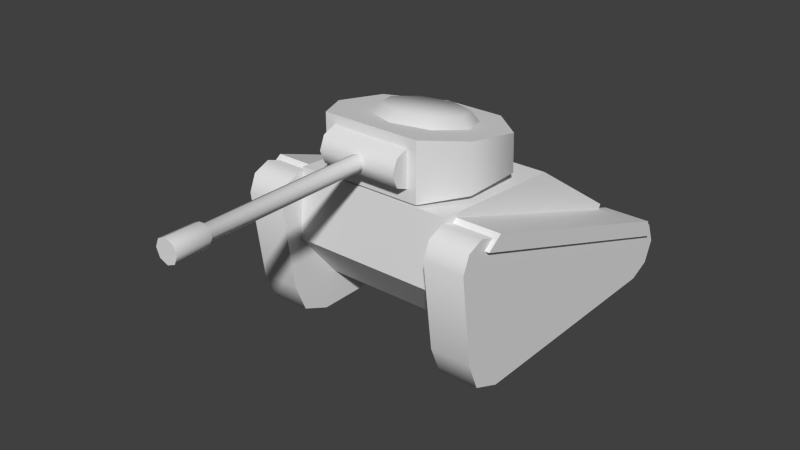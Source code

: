 # Source: Tank.blend  (saved by Blender 2.66.1; exported with 4.5.12 LTS)
import bpy
from mathutils import Matrix  # noqa: F401  (used for matrix-valued properties, if any)

bpy.ops.wm.read_factory_settings(use_empty=True)
scene = bpy.context.scene
scene.name = 'Scene'

# ---- collections
col_collection_1 = bpy.data.collections.new('Collection 1'); scene.collection.children.link(col_collection_1)

# ---- world
world_world = bpy.data.worlds.new('World'); scene.world = world_world
world_world.color = (0.05088, 0.05088, 0.05088)
world_world.use_sun_shadow = False
world_world.sun_shadow_jitter_overblur = 0.0
world_world.cycles.sampling_method = 'MANUAL'
world_world.cycles.sample_map_resolution = 256

# ---- meshes
me_type01_tread_r = bpy.data.meshes.new('Type01_Tread_R')
me_type01_tread_r.from_pydata([(-2.0, -2.333, 0.0), (-3.0, -2.333, 0.0), (-2.0, -3.04, 0.2968), (-3.0, -3.04, 0.2967), (-2.0, -3.333, 1.004), (-3.0, -3.333, 1.004), (-2.0, -3.631, 3.25), (-3.0, -3.631, 3.25), (-2.0, -3.457, 3.67), (-3.0, -3.457, 3.67), (-2.0, -3.037, 3.844), (-3.0, -3.037, 3.844), (-3.0, 4.432, 0.7836), (-2.0, 4.432, 0.7836), (-2.0, 4.206, 0.2388), (-3.0, 4.206, 0.2388), (-2.0, 3.661, 0.0), (-3.0, 3.661, 0.0), (-2.0, 4.206, 1.328), (-3.0, 4.206, 1.328)], [], [(19, 11, 10, 18), (7, 5, 4, 6), (1, 17, 16, 0), (8, 10, 11, 9), (0, 2, 3, 1), (2, 4, 5, 3), (6, 8, 9, 7), (14, 16, 17, 15), (18, 13, 12, 19), (13, 14, 15, 12)])
me_type01_tread_r.polygons.foreach_set('use_smooth', [True] * 10)
_k = set([(0, 2), (0, 16), (1, 3), (1, 17), (2, 4), (3, 5), (4, 6), (5, 7), (6, 8), (7, 9), (8, 10), (9, 11), (10, 18), (11, 19), (12, 15), (12, 19), (13, 14), (13, 18), (14, 16), (15, 17)])
me_type01_tread_r.attributes.new('sharp_edge', 'BOOLEAN', 'EDGE').data.foreach_set('value', [ (min(e.vertices), max(e.vertices)) in _k for e in me_type01_tread_r.edges])
_uv = me_type01_tread_r.uv_layers.new(name='UVMap')
_uv.uv.foreach_set('vector', [12.27, -0.007188, 4.693, 0.002006, 4.693, 0.9988, 12.27, 0.9896, 3.786, 0.001992, 1.528, 0.001966, 1.528, 0.9988, 3.786, 0.9988, 20.01, -0.007221, 14.03, -0.007214, 14.03, 0.9896, 20.01, 0.9896, 4.24, 0.9988, 4.693, 0.9988, 4.693, 0.002006, 4.24, 0.002, 0.0004487, 0.9988, 0.7649, 0.9988, 0.7649, 0.001957, 0.00046, 0.00195, 0.7649, 0.9988, 1.528, 0.9988, 1.528, 0.001966, 0.7649, 0.001957, 3.786, 0.9988, 4.24, 0.9988, 4.24, 0.002, 3.786, 0.001992, 13.44, 0.9896, 14.03, 0.9896, 14.03, -0.007214, 13.44, -0.007206, 12.27, 0.9896, 12.85, 0.9896, 12.85, -0.007197, 12.27, -0.007188, 12.85, 0.9896, 13.44, 0.9896, 13.44, -0.007206, 12.85, -0.007197])
me_type01_tread_r.use_remesh_preserve_volume = False
me_type01_tread_r.use_remesh_preserve_attributes = False
me_type01_tread_r.use_mirror_vertex_groups = False
me_type01_tread_r.update()
me_type01_turret = bpy.data.meshes.new('Type01_Turret')
me_type01_turret.from_pydata([(-0.7654, 0.7613, 3.987), (-0.7654, 0.6971, 4.74), (0.7654, 0.7613, 3.987), (0.7654, 0.6971, 4.74), (1.848, -0.3211, 3.987), (1.848, -0.3665, 4.941), (1.848, -1.852, 3.987), (1.848, -1.871, 5.225), (1.236, -2.934, 3.987), (1.236, -2.934, 5.426), (-1.236, -2.934, 3.987), (-1.236, -2.934, 5.426), (-1.848, -1.852, 3.987), (-1.848, -1.871, 5.225), (-1.848, -0.3211, 3.987), (-1.848, -0.3665, 4.941), (2.418e-08, 0.3772, 3.536), (2.418e-08, 0.3772, 4.184), (1.035, -0.05151, 3.536), (1.035, -0.05151, 4.184), (1.464, -1.086, 3.536), (1.464, -1.086, 4.184), (1.035, -2.121, 3.536), (1.035, -2.121, 4.184), (-1.038e-07, -2.55, 3.536), (-1.038e-07, -2.55, 4.184), (-1.035, -2.121, 3.536), (-1.035, -2.121, 4.184), (-1.464, -1.086, 3.536), (-1.464, -1.086, 4.184), (-1.035, -0.05151, 3.536), (-1.035, -0.05151, 4.184), (2.762e-09, 0.2016, 4.687), (1.666e-18, -0.09398, 5.12), (0.9692, -0.1929, 4.762), (0.7071, -0.3818, 5.174), (1.371, -1.145, 4.942), (1.0, -1.077, 5.305), (0.9692, -2.098, 5.121), (0.7071, -1.771, 5.437), (-1.171e-07, -2.492, 5.196), (-8.742e-08, -2.059, 5.491), (-0.9692, -2.098, 5.121), (-0.7071, -1.771, 5.437), (-1.371, -1.145, 4.942), (-1.0, -1.077, 5.305), (-0.9692, -0.1929, 4.762), (-0.7071, -0.3818, 5.174)], [], [(0, 1, 3, 2), (2, 3, 5, 4), (4, 5, 7, 6), (6, 7, 9, 8), (8, 9, 11, 10), (10, 11, 13, 12), (3, 1, 15, 13, 11, 9, 7, 5), (14, 15, 1, 0), (12, 13, 15, 14), (0, 2, 4, 6, 8, 10, 12, 14), (16, 17, 19, 18), (18, 19, 21, 20), (20, 21, 23, 22), (22, 23, 25, 24), (24, 25, 27, 26), (26, 27, 29, 28), (30, 31, 17, 16), (28, 29, 31, 30), (32, 33, 35, 34), (34, 35, 37, 36), (36, 37, 39, 38), (38, 39, 41, 40), (40, 41, 43, 42), (42, 43, 45, 44), (46, 47, 33, 32), (44, 45, 47, 46), (35, 33, 47, 45, 43, 41, 39, 37)])
me_type01_turret.polygons.foreach_set('use_smooth', [True] * 27)
_k = set([(0, 2), (0, 14), (1, 3), (1, 15), (2, 4), (3, 5), (4, 6), (5, 7), (6, 8), (7, 9), (8, 9), (8, 10), (9, 11), (10, 11), (10, 12), (11, 13), (12, 14), (13, 15)])
me_type01_turret.attributes.new('sharp_edge', 'BOOLEAN', 'EDGE').data.foreach_set('value', [ (min(e.vertices), max(e.vertices)) in _k for e in me_type01_turret.edges])
_uv = me_type01_turret.uv_layers.new(name='UVMap')
_uv.uv.foreach_set('vector', [0.3294, 0.9957, 0.326, 0.9381, 0.4425, 0.9311, 0.446, 0.9886, 0.446, 0.9886, 0.4425, 0.9311, 0.5556, 0.9021, 0.5619, 0.9746, 0.5619, 0.9746, 0.5556, 0.9021, 0.6663, 0.8653, 0.6775, 0.9591, 0.6775, 0.9591, 0.6663, 0.8653, 0.7571, 0.8378, 0.7715, 0.9466, 0.5478, 0.7605, 0.5476, 0.6514, 0.7349, 0.651, 0.7351, 0.7601, 0.001165, 0.993, 0.002447, 0.8832, 0.09585, 0.8996, 0.09599, 0.9941, 0.5811, 0.3631, 0.6985, 0.3629, 0.7816, 0.4442, 0.7819, 0.5595, 0.7351, 0.6412, 0.5457, 0.6416, 0.4986, 0.5602, 0.4983, 0.4449, 0.2127, 0.9957, 0.2102, 0.9229, 0.326, 0.9381, 0.3294, 0.9957, 0.09599, 0.9941, 0.09585, 0.8996, 0.2102, 0.9229, 0.2127, 0.9957, 0.867, 0.849, 0.9222, 0.849, 0.9612, 0.888, 0.9612, 0.9432, 0.9392, 0.9822, 0.8501, 0.9822, 0.828, 0.9432, 0.828, 0.888, 0.8773, 0.6092, 0.9078, 0.6092, 0.9078, 0.6564, 0.8773, 0.6564, 0.8773, 0.6564, 0.9078, 0.6564, 0.9078, 0.705, 0.8773, 0.705, 0.8773, 0.705, 0.9078, 0.705, 0.9078, 0.7537, 0.8774, 0.7537, 0.8774, 0.7537, 0.9078, 0.7537, 0.9079, 0.8008, 0.8774, 0.8009, 0.8774, 0.8009, 0.9079, 0.8008, 0.9078, 0.7537, 0.8774, 0.7537, 0.8774, 0.7537, 0.9078, 0.7537, 0.9078, 0.705, 0.8773, 0.705, 0.8773, 0.6564, 0.9078, 0.6564, 0.9078, 0.6092, 0.8773, 0.6092, 0.8773, 0.705, 0.9078, 0.705, 0.9078, 0.6564, 0.8773, 0.6564, 0.6399, 0.401, 0.6399, 0.4237, 0.5858, 0.4458, 0.5657, 0.4314, 0.5657, 0.4314, 0.5858, 0.4458, 0.5634, 0.4992, 0.535, 0.5045, 0.535, 0.5045, 0.5634, 0.4992, 0.586, 0.5524, 0.566, 0.5774, 0.566, 0.5774, 0.586, 0.5524, 0.6403, 0.5743, 0.6404, 0.6075, 0.6404, 0.6075, 0.6403, 0.5743, 0.6944, 0.5521, 0.7146, 0.5771, 0.7146, 0.5771, 0.6944, 0.5521, 0.7168, 0.4988, 0.7452, 0.504, 0.7143, 0.4311, 0.6942, 0.4456, 0.6399, 0.4237, 0.6399, 0.401, 0.7452, 0.504, 0.7168, 0.4988, 0.6942, 0.4456, 0.7143, 0.4311, 0.5858, 0.4458, 0.6399, 0.4237, 0.6942, 0.4456, 0.7168, 0.4988, 0.6944, 0.5521, 0.6403, 0.5743, 0.586, 0.5524, 0.5634, 0.4992])
me_type01_turret.use_remesh_preserve_volume = False
me_type01_turret.use_remesh_preserve_attributes = False
me_type01_turret.use_mirror_vertex_groups = False
me_type01_turret.update()
me_type01_cannon = bpy.data.meshes.new('Type01_Cannon')
me_type01_cannon.from_pydata([(-1.0, -2.476, 4.739), (1.0, -2.476, 4.739), (-1.0, -2.61, 4.416), (1.0, -2.61, 4.416), (-1.0, -2.934, 4.281), (1.0, -2.934, 4.281), (-1.0, -3.258, 4.416), (1.0, -3.258, 4.416), (-1.0, -3.392, 4.739), (1.0, -3.392, 4.739), (-1.0, -3.258, 5.063), (1.0, -3.258, 5.063), (-1.0, -2.934, 5.197), (1.0, -2.934, 5.197), (-1.0, -2.61, 5.063), (1.0, -2.61, 5.063), (0.1979, -7.559, 4.937), (-3.368e-08, -7.559, 5.019), (-3.823e-08, -3.109, 4.933), (-3.823e-08, -7.437, 4.933), (0.1369, -3.109, 4.876), (0.1369, -7.437, 4.876), (0.1936, -3.109, 4.739), (0.1936, -7.437, 4.739), (0.1369, -3.109, 4.602), (0.1369, -7.437, 4.602), (-5.515e-08, -3.109, 4.546), (-5.515e-08, -7.437, 4.546), (-0.1369, -3.109, 4.602), (-0.1369, -7.437, 4.602), (-0.1936, -3.109, 4.739), (-0.1936, -7.437, 4.739), (-0.1369, -3.109, 4.876), (-0.1369, -7.437, 4.876), (0.2799, -7.559, 4.739), (0.1979, -7.559, 4.541), (-5.815e-08, -7.559, 4.459), (-0.1979, -7.559, 4.541), (-0.2799, -7.559, 4.739), (-0.1979, -7.559, 4.937), (0.1979, -8.35, 4.937), (-3.368e-08, -8.35, 5.019), (0.2799, -8.35, 4.739), (0.1979, -8.35, 4.541), (-5.815e-08, -8.35, 4.459), (-0.1979, -8.35, 4.541), (-0.2799, -8.35, 4.739), (-0.1979, -8.35, 4.937)], [], [(0, 1, 3, 2), (2, 3, 5, 4), (4, 5, 7, 6), (6, 7, 9, 8), (8, 9, 11, 10), (10, 11, 13, 12), (3, 1, 15, 13, 11, 9, 7, 5), (14, 15, 1, 0), (12, 13, 15, 14), (0, 2, 4, 6, 8, 10, 12, 14), (39, 38, 46, 47), (21, 19, 17, 16), (18, 19, 21, 20), (34, 16, 40, 42), (27, 25, 35, 36), (20, 21, 23, 22), (17, 39, 47, 41), (19, 33, 39, 17), (22, 23, 25, 24), (36, 35, 43, 44), (33, 31, 38, 39), (24, 25, 27, 26), (40, 41, 47, 46, 45, 44, 43, 42), (29, 27, 36, 37), (26, 27, 29, 28), (31, 29, 37, 38), (38, 37, 45, 46), (28, 29, 31, 30), (25, 23, 34, 35), (32, 33, 19, 18), (30, 31, 33, 32), (37, 36, 44, 45), (23, 21, 16, 34), (35, 34, 42, 43), (16, 17, 41, 40)])
me_type01_cannon.polygons.foreach_set('use_smooth', [True] * 35)
_k = set([(0, 2), (0, 14), (1, 3), (1, 15), (2, 4), (3, 5), (4, 6), (5, 7), (6, 8), (7, 9), (8, 10), (9, 11), (10, 12), (11, 13), (12, 14), (13, 15), (40, 41), (40, 42), (41, 47), (42, 43), (43, 44), (44, 45), (45, 46), (46, 47)])
me_type01_cannon.attributes.new('sharp_edge', 'BOOLEAN', 'EDGE').data.foreach_set('value', [ (min(e.vertices), max(e.vertices)) in _k for e in me_type01_cannon.edges])
_uv = me_type01_cannon.uv_layers.new(name='UVMap')
_uv.uv.foreach_set('vector', [0.9299, 0.4189, 0.9299, 0.2653, 0.905, 0.2653, 0.905, 0.4189, 0.905, 0.4189, 0.905, 0.2653, 0.8793, 0.2653, 0.8793, 0.4189, 0.8793, 0.4189, 0.8793, 0.2653, 0.905, 0.2653, 0.905, 0.4189, 0.905, 0.4189, 0.905, 0.2653, 0.9299, 0.2653, 0.9299, 0.4189, 0.9299, 0.4189, 0.9299, 0.2653, 0.9548, 0.2653, 0.9548, 0.4189, 0.9548, 0.4189, 0.9548, 0.2653, 0.9805, 0.2653, 0.9805, 0.4189, 0.631, 0.7947, 0.6433, 0.8243, 0.631, 0.854, 0.6013, 0.8663, 0.5717, 0.854, 0.5594, 0.8243, 0.5717, 0.7947, 0.6013, 0.7824, 0.9548, 0.4189, 0.9548, 0.2653, 0.9299, 0.2653, 0.9299, 0.4189, 0.9805, 0.4189, 0.9805, 0.2653, 0.9548, 0.2653, 0.9548, 0.4189, 0.6433, 0.8243, 0.631, 0.7947, 0.6013, 0.7824, 0.5717, 0.7947, 0.5594, 0.8243, 0.5717, 0.854, 0.6013, 0.8663, 0.631, 0.854, 0.8399, 0.7392, 0.8564, 0.7392, 0.8564, 0.8166, 0.8399, 0.8166, 0.8071, 0.7273, 0.8205, 0.7273, 0.8205, 0.7392, 0.8012, 0.7392, 0.8205, 0.3039, 0.8205, 0.7273, 0.8071, 0.7273, 0.8071, 0.3039, 0.7847, 0.7392, 0.8012, 0.7392, 0.8012, 0.8166, 0.7847, 0.8166, 0.8205, 0.7273, 0.8071, 0.7273, 0.8012, 0.7392, 0.8205, 0.7392, 0.8071, 0.3039, 0.8071, 0.7273, 0.7957, 0.7273, 0.7957, 0.3039, 0.8205, 0.7392, 0.8399, 0.7392, 0.8399, 0.8166, 0.8205, 0.8166, 0.8205, 0.7273, 0.8339, 0.7273, 0.8399, 0.7392, 0.8205, 0.7392, 0.7957, 0.3039, 0.7957, 0.7273, 0.8071, 0.7273, 0.8071, 0.3039, 0.8205, 0.7392, 0.8012, 0.7392, 0.8012, 0.8166, 0.8205, 0.8166, 0.8339, 0.7273, 0.8453, 0.7273, 0.8564, 0.7392, 0.8399, 0.7392, 0.8071, 0.3039, 0.8071, 0.7273, 0.8205, 0.7273, 0.8205, 0.3039, 0.4743, 0.4696, 0.455, 0.4775, 0.4358, 0.4696, 0.4279, 0.4503, 0.4358, 0.4311, 0.455, 0.4232, 0.4743, 0.4311, 0.4822, 0.4503, 0.8339, 0.7273, 0.8205, 0.7273, 0.8205, 0.7392, 0.8399, 0.7392, 0.8205, 0.3039, 0.8205, 0.7273, 0.8339, 0.7273, 0.8339, 0.3039, 0.8453, 0.7273, 0.8339, 0.7273, 0.8399, 0.7392, 0.8564, 0.7392, 0.8564, 0.7392, 0.8399, 0.7392, 0.8399, 0.8166, 0.8564, 0.8166, 0.8339, 0.3039, 0.8339, 0.7273, 0.8453, 0.7273, 0.8453, 0.3039, 0.8071, 0.7273, 0.7957, 0.7273, 0.7847, 0.7392, 0.8012, 0.7392, 0.8339, 0.3039, 0.8339, 0.7273, 0.8205, 0.7273, 0.8205, 0.3039, 0.8453, 0.3039, 0.8453, 0.7273, 0.8339, 0.7273, 0.8339, 0.3039, 0.8399, 0.7392, 0.8205, 0.7392, 0.8205, 0.8166, 0.8399, 0.8166, 0.7957, 0.7273, 0.8071, 0.7273, 0.8012, 0.7392, 0.7847, 0.7392, 0.8012, 0.7392, 0.7847, 0.7392, 0.7847, 0.8166, 0.8012, 0.8166, 0.8012, 0.7392, 0.8205, 0.7392, 0.8205, 0.8166, 0.8012, 0.8166])
me_type01_cannon.use_remesh_preserve_volume = False
me_type01_cannon.use_remesh_preserve_attributes = False
me_type01_cannon.use_mirror_vertex_groups = False
me_type01_cannon.update()
me_type01_treadcase_r = bpy.data.meshes.new('Type01_TreadCase_R')
me_type01_treadcase_r.from_pydata([(-2.0, -2.333, 0.0), (-3.0, -2.333, 0.0), (-2.0, -3.04, 0.2968), (-3.0, -3.04, 0.2967), (-2.0, -3.333, 1.004), (-3.0, -3.333, 1.004), (-2.0, -3.631, 3.25), (-3.0, -3.631, 3.25), (-2.0, -3.457, 3.67), (-3.0, -3.457, 3.67), (-2.0, -3.037, 3.844), (-3.0, -3.037, 3.844), (-3.0, 4.432, 0.7836), (-2.0, 4.432, 0.7836), (-2.0, 4.206, 0.2388), (-3.0, 4.206, 0.2388), (-2.0, 3.661, 0.0), (-3.0, 3.661, 0.0), (-2.0, 4.206, 1.328), (-3.0, 4.206, 1.328), (-1.895, -2.934, 3.523), (-3.105, -2.934, 3.523), (-1.895, 4.048, 1.098), (-3.105, 4.048, 1.098), (-3.105, 3.917, 1.556), (-1.895, 3.917, 1.556), (-3.105, -2.547, 3.801), (-1.895, -2.547, 3.801)], [], [(9, 11, 1, 3), (11, 19, 17, 1), (19, 12, 15, 17), (9, 3, 5, 7), (14, 13, 18, 16), (16, 18, 10, 0), (0, 10, 8, 2), (6, 4, 2, 8), (24, 25, 22, 23), (21, 20, 27, 26), (20, 22, 25, 27), (23, 21, 26, 24), (23, 22, 20, 21), (24, 26, 27, 25)])
me_type01_treadcase_r.polygons.foreach_set('use_smooth', [True] * 14)
_k = set([(0, 2), (0, 16), (1, 3), (1, 17), (2, 4), (3, 5), (4, 6), (5, 7), (6, 8), (7, 9), (8, 10), (9, 11), (10, 18), (11, 19), (12, 15), (12, 19), (13, 14), (13, 18), (14, 16), (15, 17), (20, 21), (20, 22), (20, 27), (21, 23), (21, 26), (22, 23), (22, 25), (23, 24), (24, 25), (24, 26), (25, 27), (26, 27)])
me_type01_treadcase_r.attributes.new('sharp_edge', 'BOOLEAN', 'EDGE').data.foreach_set('value', [ (min(e.vertices), max(e.vertices)) in _k for e in me_type01_treadcase_r.edges])
_uv = me_type01_treadcase_r.uv_layers.new(name='UVMap')
_uv.uv.foreach_set('vector', [0.3261, 0.2993, 0.3598, 0.3132, 0.4162, 0.004898, 0.3595, 0.0287, 0.3598, 0.3132, 0.9408, 0.1115, 0.8971, 0.004898, 0.4162, 0.004898, 0.9408, 0.1115, 0.9589, 0.06775, 0.9408, 0.02405, 0.8971, 0.004898, 0.3261, 0.2993, 0.3595, 0.0287, 0.336, 0.08542, 0.3121, 0.2656, 0.9408, 0.02405, 0.9589, 0.06775, 0.9408, 0.1115, 0.8971, 0.004898, 0.8971, 0.004898, 0.9408, 0.1115, 0.3598, 0.3132, 0.4162, 0.004898, 0.4162, 0.004898, 0.3598, 0.3132, 0.3261, 0.2993, 0.3595, 0.0287, 0.3121, 0.2656, 0.336, 0.08542, 0.3595, 0.0287, 0.3261, 0.2993, 0.9162, 0.1304, 0.9497, 0.227, 0.9845, 0.2149, 0.9509, 0.1183, 0.3687, 0.3206, 0.4023, 0.4173, 0.4332, 0.4065, 0.3996, 0.3099, 0.3681, 0.2875, 0.9281, 0.09297, 0.9175, 0.1297, 0.3991, 0.3097, 0.9281, 0.09297, 0.3681, 0.2875, 0.3991, 0.3097, 0.9175, 0.1297, 0.9509, 0.1183, 0.9845, 0.2149, 0.4023, 0.4173, 0.3687, 0.3206, 0.9162, 0.1304, 0.3996, 0.3099, 0.4332, 0.4065, 0.9497, 0.227])
me_type01_treadcase_r.use_remesh_preserve_volume = False
me_type01_treadcase_r.use_remesh_preserve_attributes = False
me_type01_treadcase_r.use_mirror_vertex_groups = False
me_type01_treadcase_r.update()
me_type01_treadcase_l = bpy.data.meshes.new('Type01_TreadCase_L')
me_type01_treadcase_l.from_pydata([(2.0, -2.333, 0.0), (3.0, -2.333, 0.0), (2.0, -3.04, 0.2968), (3.0, -3.04, 0.2967), (2.0, -3.333, 1.004), (3.0, -3.333, 1.004), (2.0, -3.631, 3.25), (3.0, -3.631, 3.25), (2.0, -3.457, 3.67), (3.0, -3.457, 3.67), (2.0, -3.037, 3.844), (3.0, -3.037, 3.844), (3.0, 4.432, 0.7836), (2.0, 4.432, 0.7836), (2.0, 4.206, 0.2388), (3.0, 4.206, 0.2388), (2.0, 3.661, 0.0), (3.0, 3.661, 0.0), (2.0, 4.206, 1.328), (3.0, 4.206, 1.328), (1.895, -2.934, 3.523), (3.105, -2.934, 3.523), (1.895, 4.048, 1.098), (3.105, 4.048, 1.098), (3.105, 3.917, 1.556), (1.895, 3.917, 1.556), (3.105, -2.547, 3.801), (1.895, -2.547, 3.801)], [], [(9, 3, 1, 11), (11, 1, 17, 19), (19, 17, 15, 12), (9, 7, 5, 3), (14, 16, 18, 13), (16, 0, 10, 18), (0, 2, 8, 10), (6, 8, 2, 4), (24, 23, 22, 25), (21, 26, 27, 20), (20, 27, 25, 22), (23, 24, 26, 21), (23, 21, 20, 22), (24, 25, 27, 26)])
me_type01_treadcase_l.polygons.foreach_set('use_smooth', [True] * 14)
_k = set([(0, 2), (0, 16), (1, 3), (1, 17), (2, 4), (3, 5), (4, 6), (5, 7), (6, 8), (7, 9), (8, 10), (9, 11), (10, 18), (11, 19), (12, 15), (12, 19), (13, 14), (13, 18), (14, 16), (15, 17), (20, 21), (20, 22), (20, 27), (21, 23), (21, 26), (22, 23), (22, 25), (23, 24), (24, 25), (24, 26), (25, 27), (26, 27)])
me_type01_treadcase_l.attributes.new('sharp_edge', 'BOOLEAN', 'EDGE').data.foreach_set('value', [ (min(e.vertices), max(e.vertices)) in _k for e in me_type01_treadcase_l.edges])
_uv = me_type01_treadcase_l.uv_layers.new(name='UVMap')
_uv.uv.foreach_set('vector', [0.3261, 0.2993, 0.3595, 0.0287, 0.4162, 0.004898, 0.3598, 0.3132, 0.3598, 0.3132, 0.4162, 0.004898, 0.8971, 0.004898, 0.9408, 0.1115, 0.9408, 0.1115, 0.8971, 0.004898, 0.9408, 0.02405, 0.9589, 0.06775, 0.3261, 0.2993, 0.3121, 0.2656, 0.336, 0.08542, 0.3595, 0.0287, 0.9408, 0.02405, 0.8971, 0.004898, 0.9408, 0.1115, 0.9589, 0.06775, 0.8971, 0.004898, 0.4162, 0.004898, 0.3598, 0.3132, 0.9408, 0.1115, 0.4162, 0.004898, 0.3595, 0.0287, 0.3261, 0.2993, 0.3598, 0.3132, 0.3121, 0.2656, 0.3261, 0.2993, 0.3595, 0.0287, 0.336, 0.08542, 0.9162, 0.1304, 0.9509, 0.1183, 0.9845, 0.2149, 0.9497, 0.227, 0.3687, 0.3206, 0.3996, 0.3099, 0.4332, 0.4065, 0.4023, 0.4173, 0.3681, 0.2875, 0.3991, 0.3097, 0.9175, 0.1297, 0.9281, 0.09297, 0.9281, 0.09297, 0.9175, 0.1297, 0.3991, 0.3097, 0.3681, 0.2875, 0.9509, 0.1183, 0.3687, 0.3206, 0.4023, 0.4173, 0.9845, 0.2149, 0.9162, 0.1304, 0.9497, 0.227, 0.4332, 0.4065, 0.3996, 0.3099])
me_type01_treadcase_l.use_remesh_preserve_volume = False
me_type01_treadcase_l.use_remesh_preserve_attributes = False
me_type01_treadcase_l.use_mirror_vertex_groups = False
me_type01_treadcase_l.update()
me_type01_tread_l = bpy.data.meshes.new('Type01_Tread_L')
me_type01_tread_l.from_pydata([(2.0, -2.333, 0.0), (3.0, -2.333, 0.0), (2.0, -3.04, 0.2968), (3.0, -3.04, 0.2967), (2.0, -3.333, 1.004), (3.0, -3.333, 1.004), (2.0, -3.631, 3.25), (3.0, -3.631, 3.25), (2.0, -3.457, 3.67), (3.0, -3.457, 3.67), (2.0, -3.037, 3.844), (3.0, -3.037, 3.844), (3.0, 4.432, 0.7836), (2.0, 4.432, 0.7836), (2.0, 4.206, 0.2388), (3.0, 4.206, 0.2388), (2.0, 3.661, 0.0), (3.0, 3.661, 0.0), (2.0, 4.206, 1.328), (3.0, 4.206, 1.328)], [], [(19, 18, 10, 11), (7, 6, 4, 5), (1, 0, 16, 17), (8, 9, 11, 10), (0, 1, 3, 2), (2, 3, 5, 4), (6, 7, 9, 8), (14, 15, 17, 16), (18, 19, 12, 13), (13, 12, 15, 14)])
me_type01_tread_l.polygons.foreach_set('use_smooth', [True] * 10)
_k = set([(0, 2), (0, 16), (1, 3), (1, 17), (2, 4), (3, 5), (4, 6), (5, 7), (6, 8), (7, 9), (8, 10), (9, 11), (10, 18), (11, 19), (12, 15), (12, 19), (13, 14), (13, 18), (14, 16), (15, 17)])
me_type01_tread_l.attributes.new('sharp_edge', 'BOOLEAN', 'EDGE').data.foreach_set('value', [ (min(e.vertices), max(e.vertices)) in _k for e in me_type01_tread_l.edges])
_uv = me_type01_tread_l.uv_layers.new(name='UVMap')
_uv.uv.foreach_set('vector', [12.27, -0.007188, 12.27, 0.9896, 4.693, 0.9988, 4.693, 0.002006, 3.786, 0.001992, 3.786, 0.9988, 1.528, 0.9988, 1.528, 0.001966, 20.01, -0.007221, 20.01, 0.9896, 14.03, 0.9896, 14.03, -0.007214, 4.24, 0.9988, 4.24, 0.002, 4.693, 0.002006, 4.693, 0.9988, 0.0004487, 0.9988, 0.00046, 0.00195, 0.7649, 0.001957, 0.7649, 0.9988, 0.7649, 0.9988, 0.7649, 0.001957, 1.528, 0.001966, 1.528, 0.9988, 3.786, 0.9988, 3.786, 0.001992, 4.24, 0.002, 4.24, 0.9988, 13.44, 0.9896, 13.44, -0.007206, 14.03, -0.007214, 14.03, 0.9896, 12.27, 0.9896, 12.27, -0.007188, 12.85, -0.007197, 12.85, 0.9896, 12.85, 0.9896, 12.85, -0.007197, 13.44, -0.007206, 13.44, 0.9896])
me_type01_tread_l.use_remesh_preserve_volume = False
me_type01_tread_l.use_remesh_preserve_attributes = False
me_type01_tread_l.use_mirror_vertex_groups = False
me_type01_tread_l.update()
me_type01_chassis = bpy.data.meshes.new('Type01_Chassis')
me_type01_chassis.from_pydata([(2.0, 2.969, 0.8271), (2.0, -2.001, 0.8771), (2.0, 3.436, 1.868), (2.0, -3.072, 2.18), (2.0, 0.7178, 3.688), (2.0, -2.929, 3.933), (-2.0, 2.969, 0.8271), (-2.0, -2.001, 0.8771), (-2.0, 3.436, 1.868), (-2.0, -3.072, 2.18), (-2.0, 0.7178, 3.688), (-2.0, -2.929, 3.933)], [], [(1, 7, 6, 0), (2, 3, 1, 0), (11, 5, 4, 10), (9, 7, 1, 3), (2, 8, 10, 4), (11, 9, 3, 5), (4, 5, 3, 2), (8, 6, 7, 9), (10, 8, 9, 11), (0, 6, 8, 2)])
me_type01_chassis.polygons.foreach_set('use_smooth', [True] * 10)
_k = set([(0, 1), (0, 2), (0, 6), (1, 3), (1, 7), (2, 4), (2, 8), (3, 5), (3, 9), (4, 5), (4, 10), (5, 11), (6, 7), (6, 8), (7, 9), (8, 10), (9, 11), (10, 11)])
me_type01_chassis.attributes.new('sharp_edge', 'BOOLEAN', 'EDGE').data.foreach_set('value', [ (min(e.vertices), max(e.vertices)) in _k for e in me_type01_chassis.edges])
_uv = me_type01_chassis.uv_layers.new(name='UVMap')
_uv.uv.foreach_set('vector', [0.976, 0.5839, 0.8716, 0.5839, 0.8716, 0.4542, 0.976, 0.4542, 0.3915, 0.4245, 0.4137, 0.9048, 0.3177, 0.8256, 0.3147, 0.4589, 0.3037, 0.6113, 0.0005917, 0.6113, 0.0005917, 0.3344, 0.3037, 0.3344, 0.3037, 0.7446, 0.3037, 0.8724, 0.0005917, 0.8724, 0.0005917, 0.7446, 0.0005916, 0.08648, 0.3037, 0.08648, 0.3037, 0.3344, 0.0005917, 0.3344, 0.3037, 0.6113, 0.3037, 0.7446, 0.0005917, 0.7446, 0.0005917, 0.6113, 0.5255, 0.6254, 0.5431, 0.8945, 0.4137, 0.9048, 0.3915, 0.4245, 0.3915, 0.4245, 0.3147, 0.4589, 0.3177, 0.8256, 0.4137, 0.9048, 0.5255, 0.6254, 0.3915, 0.4245, 0.4137, 0.9048, 0.5431, 0.8945, 0.0005916, 5.16e-05, 0.3037, 5.142e-05, 0.3037, 0.08648, 0.0005916, 0.08648])
me_type01_chassis.use_remesh_preserve_volume = False
me_type01_chassis.use_remesh_preserve_attributes = False
me_type01_chassis.use_mirror_vertex_groups = False
me_type01_chassis.update()

# ---- objects
ob_type01_tread_r = bpy.data.objects.new('Type01_Tread_R', me_type01_tread_r)
ob_type01_turret = bpy.data.objects.new('Type01_Turret', me_type01_turret)
ob_type01_cannon = bpy.data.objects.new('Type01_Cannon', me_type01_cannon)
ob_type01_treadcase_r = bpy.data.objects.new('Type01_TreadCase_R', me_type01_treadcase_r)
ob_type01_treadcase_l = bpy.data.objects.new('Type01_TreadCase_L', me_type01_treadcase_l)
ob_type01_tread_l = bpy.data.objects.new('Type01_Tread_L', me_type01_tread_l)
ob_type01_chassis = bpy.data.objects.new('Type01_Chassis', me_type01_chassis)

# ---- transforms, parenting, visibility, modifiers, constraints
ob_type01_tread_r.location = (0.0, 0.0, 0.0)
ob_type01_tread_r.scale = (0.7271, 0.7271, 0.7271)
ob_type01_tread_r.lineart.crease_threshold = 0.0
_m = ob_type01_tread_r.modifiers.new('EdgeSplit', 'EDGE_SPLIT')
_m.use_edge_angle = False
ob_type01_turret.location = (0.0, 0.0, 0.0)
ob_type01_turret.scale = (0.7271, 0.7271, 0.7271)
ob_type01_turret.lineart.crease_threshold = 0.0
_m = ob_type01_turret.modifiers.new('EdgeSplit', 'EDGE_SPLIT')
_m.use_edge_angle = False
ob_type01_cannon.location = (0.0, 0.0, 0.0)
ob_type01_cannon.scale = (0.7271, 0.7271, 0.7271)
ob_type01_cannon.lineart.crease_threshold = 0.0
_m = ob_type01_cannon.modifiers.new('EdgeSplit', 'EDGE_SPLIT')
_m.use_edge_angle = False
ob_type01_treadcase_r.location = (0.0, 0.0, 0.0)
ob_type01_treadcase_r.scale = (0.7271, 0.7271, 0.7271)
ob_type01_treadcase_r.lineart.crease_threshold = 0.0
_m = ob_type01_treadcase_r.modifiers.new('EdgeSplit', 'EDGE_SPLIT')
_m.use_edge_angle = False
ob_type01_treadcase_l.location = (0.0, 0.0, 0.0)
ob_type01_treadcase_l.scale = (0.7271, 0.7271, 0.7271)
ob_type01_treadcase_l.lineart.crease_threshold = 0.0
_m = ob_type01_treadcase_l.modifiers.new('EdgeSplit', 'EDGE_SPLIT')
_m.use_edge_angle = False
ob_type01_tread_l.location = (0.0, 0.0, 0.0)
ob_type01_tread_l.scale = (0.7271, 0.7271, 0.7271)
ob_type01_tread_l.lineart.crease_threshold = 0.0
_m = ob_type01_tread_l.modifiers.new('EdgeSplit', 'EDGE_SPLIT')
_m.use_edge_angle = False
ob_type01_chassis.location = (0.0, 0.0, 0.0)
ob_type01_chassis.scale = (0.7271, 0.7271, 0.7271)
ob_type01_chassis.lineart.crease_threshold = 0.0
_m = ob_type01_chassis.modifiers.new('EdgeSplit', 'EDGE_SPLIT')
_m.use_edge_angle = False

# ---- collection membership
col_collection_1.objects.link(ob_type01_tread_r)
col_collection_1.objects.link(ob_type01_turret)
col_collection_1.objects.link(ob_type01_cannon)
col_collection_1.objects.link(ob_type01_treadcase_r)
col_collection_1.objects.link(ob_type01_treadcase_l)
col_collection_1.objects.link(ob_type01_tread_l)
col_collection_1.objects.link(ob_type01_chassis)

# ---- scene / render settings (as saved in the file)
scene.frame_start = 1; scene.frame_end = 250; scene.frame_set(1)
scene.render.engine = 'BLENDER_EEVEE_NEXT'
scene.render.image_settings.color_mode = 'RGB'
scene.render.image_settings.compression = 90
scene.render.resolution_percentage = 50
scene.render.dither_intensity = 0.0
scene.render.bake_margin = 2
scene.render.bake_bias = 0.0
scene.cycles.use_denoising = False
scene.cycles.samples = 10
scene.cycles.sampling_pattern = 'TABULATED_SOBOL'
scene.cycles.light_sampling_threshold = 0.0
scene.cycles.use_adaptive_sampling = False
scene.cycles.use_light_tree = False
scene.cycles.blur_glossy = 0.0
scene.cycles.volume_bounces = 1
scene.cycles.pixel_filter_type = 'GAUSSIAN'
scene.cycles.sample_clamp_indirect = 0.0
scene.view_settings.view_transform = 'Standard'
bpy.context.view_layer.update()

# ---- added for rendering (the .blend has no active camera and no usable light): camera, sun
cam_auto = bpy.data.cameras.new('AutoCamera')
cam_auto.lens = 50.0
cam_auto.sensor_width = 36.0
cam_auto.clip_end = 1000.0
ob_auto_camera = bpy.data.objects.new('AutoCamera', cam_auto)
scene.collection.objects.link(ob_auto_camera)
ob_auto_camera.location = (10.2494, -13.7239, 10.1959)
ob_auto_camera.rotation_euler = (1.09748, -7.21219e-08, 0.694738)
scene.camera = ob_auto_camera
light_auto_sun = bpy.data.lights.new('AutoSun', 'SUN')
light_auto_sun.energy = 3.0
light_auto_sun.angle = 0.0523599
ob_auto_sun = bpy.data.objects.new('AutoSun', light_auto_sun)
scene.collection.objects.link(ob_auto_sun)
ob_auto_sun.rotation_euler = (0.872665, 0.174533, 0.523599)
bpy.context.view_layer.update()
